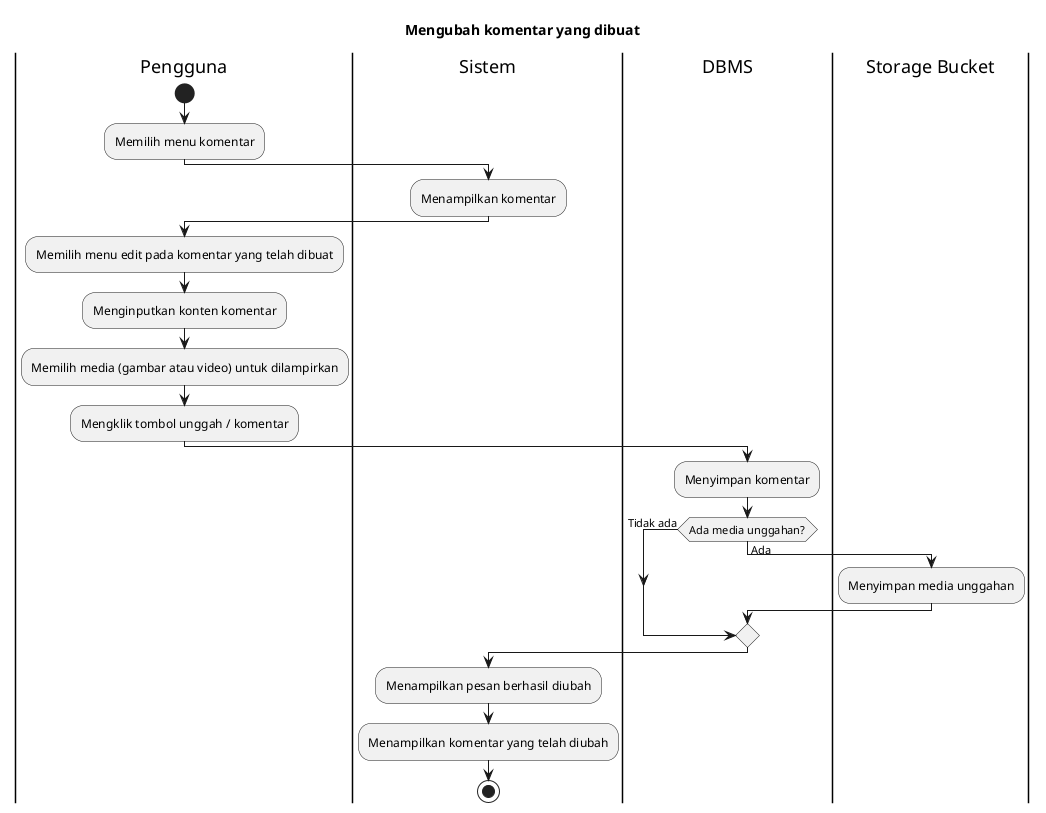

The diagram above was rendered by PlantUML. Its source (embedded in the PNG):
@startuml
title Mengubah komentar yang dibuat
 
|Pengguna|
start
:Memilih menu komentar;

|Sistem|
:Menampilkan komentar;

|Pengguna|
:Memilih menu edit pada komentar yang telah dibuat;
:Menginputkan konten komentar;
:Memilih media (gambar atau video) untuk dilampirkan;
:Mengklik tombol unggah / komentar;

|DBMS|
:Menyimpan komentar;

if (Ada media unggahan?) then (Tidak ada)
else (Ada)
|Storage Bucket|
:Menyimpan media unggahan;
endif

|Sistem|
:Menampilkan pesan berhasil diubah;
:Menampilkan komentar yang telah diubah;

stop
@enduml